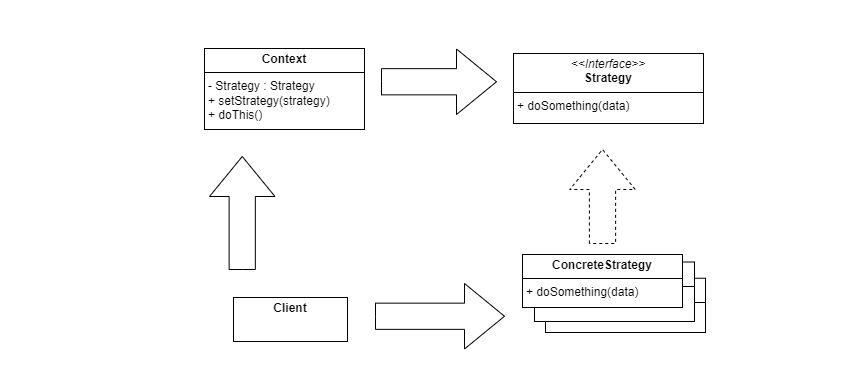

The diagram above was exported from draw.io. Its source (the exported page's mxGraphModel, read from the mxfile embedded in the PNG):
<mxGraphModel dx="944" dy="869" grid="0" gridSize="10" guides="1" tooltips="1" connect="1" arrows="1" fold="1" page="0" pageScale="1" pageWidth="850" pageHeight="1100" math="0" shadow="0">
  <root>
    <mxCell id="0" />
    <mxCell id="1" parent="0" />
    <mxCell id="zNrAxJksqoM9T1ttwW0D-4" value="&lt;p style=&quot;margin:0px;margin-top:4px;text-align:center;&quot;&gt;&lt;b&gt;Class&lt;/b&gt;&lt;/p&gt;&lt;hr size=&quot;1&quot; style=&quot;border-style:solid;&quot;&gt;&lt;p style=&quot;margin:0px;margin-left:4px;&quot;&gt;+ method(): Type&lt;/p&gt;" style="verticalAlign=top;align=left;overflow=fill;html=1;whiteSpace=wrap;" vertex="1" parent="1">
      <mxGeometry x="166" y="263.75" width="160" height="54.25" as="geometry" />
    </mxCell>
    <mxCell id="zNrAxJksqoM9T1ttwW0D-1" value="&lt;p style=&quot;margin:0px;margin-top:4px;text-align:center;&quot;&gt;&lt;b&gt;Context&lt;/b&gt;&lt;/p&gt;&lt;hr size=&quot;1&quot; style=&quot;border-style:solid;&quot;&gt;&lt;p style=&quot;margin:0px;margin-left:4px;&quot;&gt;- Strategy : Strategy&lt;/p&gt;&lt;p style=&quot;margin:0px;margin-left:4px;&quot;&gt;+ setStrategy(strategy)&lt;/p&gt;&lt;p style=&quot;margin:0px;margin-left:4px;&quot;&gt;+ doThis()&lt;/p&gt;" style="verticalAlign=top;align=left;overflow=fill;html=1;whiteSpace=wrap;" vertex="1" parent="1">
      <mxGeometry x="-175" y="34" width="160" height="81" as="geometry" />
    </mxCell>
    <mxCell id="zNrAxJksqoM9T1ttwW0D-2" value="&lt;p style=&quot;margin:0px;margin-top:4px;text-align:center;&quot;&gt;&lt;i&gt;&amp;lt;&amp;lt;Interface&amp;gt;&amp;gt;&lt;/i&gt;&lt;br&gt;&lt;b&gt;Strategy&lt;/b&gt;&lt;/p&gt;&lt;hr size=&quot;1&quot; style=&quot;border-style:solid;&quot;&gt;&lt;p style=&quot;margin:0px;margin-left:4px;&quot;&gt;&lt;span style=&quot;background-color: initial;&quot;&gt;+ doSomething(data)&lt;/span&gt;&lt;/p&gt;" style="verticalAlign=top;align=left;overflow=fill;html=1;whiteSpace=wrap;" vertex="1" parent="1">
      <mxGeometry x="134" y="39" width="190" height="70" as="geometry" />
    </mxCell>
    <mxCell id="zNrAxJksqoM9T1ttwW0D-3" value="&lt;p style=&quot;margin:0px;margin-top:4px;text-align:center;&quot;&gt;&lt;b&gt;Class&lt;/b&gt;&lt;/p&gt;&lt;hr size=&quot;1&quot; style=&quot;border-style:solid;&quot;&gt;&lt;p style=&quot;margin:0px;margin-left:4px;&quot;&gt;&lt;/p&gt;&lt;p style=&quot;margin:0px;margin-left:4px;&quot;&gt;+ method(): Type&lt;/p&gt;" style="verticalAlign=top;align=left;overflow=fill;html=1;whiteSpace=wrap;" vertex="1" parent="1">
      <mxGeometry x="155" y="247.5" width="160" height="59.5" as="geometry" />
    </mxCell>
    <mxCell id="zNrAxJksqoM9T1ttwW0D-5" value="&lt;p style=&quot;margin:0px;margin-top:4px;text-align:center;&quot;&gt;&lt;b&gt;ConcreteStrategy&lt;/b&gt;&lt;/p&gt;&lt;hr size=&quot;1&quot; style=&quot;border-style:solid;&quot;&gt;&lt;p style=&quot;margin:0px;margin-left:4px;&quot;&gt;&lt;span style=&quot;background-color: initial;&quot;&gt;+ doSomething(data)&lt;/span&gt;&lt;br&gt;&lt;/p&gt;" style="verticalAlign=top;align=left;overflow=fill;html=1;whiteSpace=wrap;" vertex="1" parent="1">
      <mxGeometry x="143" y="240" width="160" height="53" as="geometry" />
    </mxCell>
    <mxCell id="zNrAxJksqoM9T1ttwW0D-6" value="&lt;p style=&quot;margin:0px;margin-top:4px;text-align:center;&quot;&gt;&lt;b&gt;Client&lt;/b&gt;&lt;/p&gt;&lt;p style=&quot;margin:0px;margin-left:4px;&quot;&gt;&lt;br&gt;&lt;/p&gt;" style="verticalAlign=top;align=left;overflow=fill;html=1;whiteSpace=wrap;" vertex="1" parent="1">
      <mxGeometry x="-146" y="283" width="114" height="44" as="geometry" />
    </mxCell>
    <mxCell id="zNrAxJksqoM9T1ttwW0D-7" value="" style="html=1;shadow=0;dashed=0;align=center;verticalAlign=middle;shape=mxgraph.arrows2.arrow;dy=0.6;dx=40;notch=0;" vertex="1" parent="1">
      <mxGeometry x="2" y="34.5" width="115" height="65.5" as="geometry" />
    </mxCell>
    <mxCell id="zNrAxJksqoM9T1ttwW0D-8" value="" style="html=1;shadow=0;dashed=1;align=center;verticalAlign=middle;shape=mxgraph.arrows2.arrow;dy=0.6;dx=40;notch=0;direction=north;" vertex="1" parent="1">
      <mxGeometry x="190.25" y="135" width="65.5" height="94" as="geometry" />
    </mxCell>
    <mxCell id="zNrAxJksqoM9T1ttwW0D-16" style="edgeStyle=none;curved=1;rounded=0;orthogonalLoop=1;jettySize=auto;html=1;exitX=0.25;exitY=0;exitDx=0;exitDy=0;fontSize=12;startSize=8;endSize=8;" edge="1" parent="1">
      <mxGeometry relative="1" as="geometry">
        <mxPoint x="-35.749999999999886" y="155" as="sourcePoint" />
        <mxPoint x="-35.749999999999886" y="155" as="targetPoint" />
      </mxGeometry>
    </mxCell>
    <mxCell id="zNrAxJksqoM9T1ttwW0D-20" value="" style="html=1;shadow=0;dashed=0;align=center;verticalAlign=middle;shape=mxgraph.arrows2.arrow;dy=0.6;dx=40;notch=0;direction=north;" vertex="1" parent="1">
      <mxGeometry x="-170" y="142" width="65.5" height="113" as="geometry" />
    </mxCell>
    <mxCell id="zNrAxJksqoM9T1ttwW0D-21" value="" style="html=1;shadow=0;dashed=0;align=center;verticalAlign=middle;shape=mxgraph.arrows2.arrow;dy=0.6;dx=40;notch=0;" vertex="1" parent="1">
      <mxGeometry x="-4" y="269" width="129" height="65.5" as="geometry" />
    </mxCell>
    <mxCell id="zNrAxJksqoM9T1ttwW0D-26" value="PaymentService" style="fontColor=white;text;html=1;align=center;verticalAlign=middle;whiteSpace=wrap;rounded=0;fontSize=16;" vertex="1" parent="1">
      <mxGeometry x="-164.5" y="-14" width="60" height="30" as="geometry" />
    </mxCell>
    <mxCell id="zNrAxJksqoM9T1ttwW0D-27" value="- creates a specific strategy object and passes it to the context" style="fontColor=white;text;html=1;align=center;verticalAlign=middle;whiteSpace=wrap;rounded=0;fontSize=16;" vertex="1" parent="1">
      <mxGeometry x="-349" y="263" width="174" height="30" as="geometry" />
    </mxCell>
    <mxCell id="zNrAxJksqoM9T1ttwW0D-28" value="- declares the state-specific methods" style="text;html=1;align=center;verticalAlign=middle;whiteSpace=wrap;rounded=0;fontSize=16;fontColor=white;" vertex="1" parent="1">
      <mxGeometry x="341" y="48" width="143" height="30" as="geometry" />
    </mxCell>
    <mxCell id="zNrAxJksqoM9T1ttwW0D-29" value="- provide their own implementations for the state-specific methods" style="fontColor=white;text;html=1;align=center;verticalAlign=middle;whiteSpace=wrap;rounded=0;fontSize=16;" vertex="1" parent="1">
      <mxGeometry x="341" y="260" width="143" height="30" as="geometry" />
    </mxCell>
    <mxCell id="zNrAxJksqoM9T1ttwW0D-32" value="maintains a reference to a&amp;nbsp; concrete strategy and communicates with it via the interface" style="fontColor=white;text;html=1;align=center;verticalAlign=middle;whiteSpace=wrap;rounded=0;fontSize=16;" vertex="1" parent="1">
      <mxGeometry x="-379" y="65" width="162" height="30" as="geometry" />
    </mxCell>
    <mxCell id="zNrAxJksqoM9T1ttwW0D-34" value="PaymentByCreditCard&lt;br&gt;PaymentByPayPal" style="fontColor=white;text;html=1;align=center;verticalAlign=middle;whiteSpace=wrap;rounded=0;fontSize=16;" vertex="1" parent="1">
      <mxGeometry x="143" y="337" width="143" height="30" as="geometry" />
    </mxCell>
  </root>
</mxGraphModel>